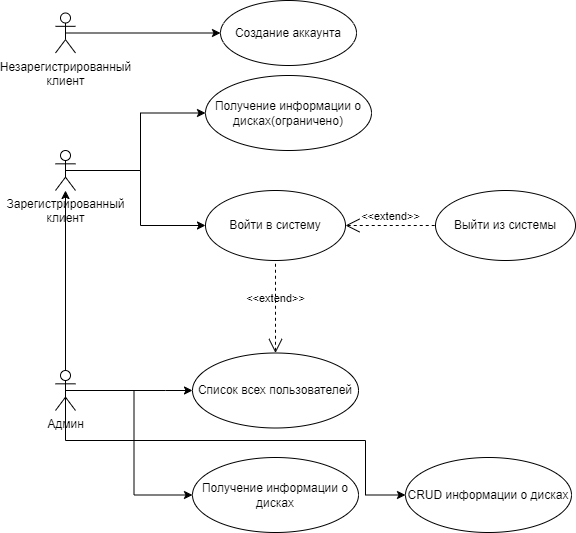

The diagram above was exported from draw.io. Its source (the exported page's mxGraphModel, read from the mxfile embedded in the PNG):
<mxGraphModel dx="1050" dy="573" grid="1" gridSize="10" guides="1" tooltips="1" connect="1" arrows="1" fold="1" page="1" pageScale="1" pageWidth="827" pageHeight="1169" math="0" shadow="0">
  <root>
    <mxCell id="0" />
    <mxCell id="1" parent="0" />
    <mxCell id="PBXq4jX8ZphgWgtyktsG-48" style="edgeStyle=orthogonalEdgeStyle;rounded=0;orthogonalLoop=1;jettySize=auto;html=1;exitX=0.5;exitY=0.5;exitDx=0;exitDy=0;exitPerimeter=0;entryX=0;entryY=0.5;entryDx=0;entryDy=0;" parent="1" source="PBXq4jX8ZphgWgtyktsG-1" target="PBXq4jX8ZphgWgtyktsG-2" edge="1">
      <mxGeometry relative="1" as="geometry" />
    </mxCell>
    <mxCell id="PBXq4jX8ZphgWgtyktsG-1" value="Незарегистрированный&lt;br&gt;клиент&lt;br&gt;" style="shape=umlActor;verticalLabelPosition=bottom;verticalAlign=top;html=1;outlineConnect=0;" parent="1" vertex="1">
      <mxGeometry x="100" y="102.5" width="20" height="40" as="geometry" />
    </mxCell>
    <mxCell id="PBXq4jX8ZphgWgtyktsG-2" value="Создание аккаунта" style="ellipse;whiteSpace=wrap;html=1;" parent="1" vertex="1">
      <mxGeometry x="265" y="90" width="136" height="65" as="geometry" />
    </mxCell>
    <mxCell id="PBXq4jX8ZphgWgtyktsG-35" style="edgeStyle=orthogonalEdgeStyle;rounded=0;orthogonalLoop=1;jettySize=auto;html=1;exitX=0.5;exitY=0.5;exitDx=0;exitDy=0;exitPerimeter=0;" parent="1" source="PBXq4jX8ZphgWgtyktsG-10" target="PBXq4jX8ZphgWgtyktsG-18" edge="1">
      <mxGeometry relative="1" as="geometry" />
    </mxCell>
    <mxCell id="PBXq4jX8ZphgWgtyktsG-36" style="edgeStyle=orthogonalEdgeStyle;rounded=0;orthogonalLoop=1;jettySize=auto;html=1;exitX=0.5;exitY=0.5;exitDx=0;exitDy=0;exitPerimeter=0;entryX=0;entryY=0.5;entryDx=0;entryDy=0;" parent="1" source="PBXq4jX8ZphgWgtyktsG-10" target="PBXq4jX8ZphgWgtyktsG-25" edge="1">
      <mxGeometry relative="1" as="geometry" />
    </mxCell>
    <mxCell id="PBXq4jX8ZphgWgtyktsG-10" value="Зарегистрированный&lt;br style=&quot;border-color: var(--border-color);&quot;&gt;клиент" style="shape=umlActor;verticalLabelPosition=bottom;verticalAlign=top;html=1;outlineConnect=0;" parent="1" vertex="1">
      <mxGeometry x="100" y="240" width="20" height="40" as="geometry" />
    </mxCell>
    <mxCell id="PBXq4jX8ZphgWgtyktsG-38" style="edgeStyle=orthogonalEdgeStyle;rounded=0;orthogonalLoop=1;jettySize=auto;html=1;exitX=0.5;exitY=0.5;exitDx=0;exitDy=0;exitPerimeter=0;" parent="1" source="PBXq4jX8ZphgWgtyktsG-11" target="PBXq4jX8ZphgWgtyktsG-10" edge="1">
      <mxGeometry relative="1" as="geometry" />
    </mxCell>
    <mxCell id="PBXq4jX8ZphgWgtyktsG-39" style="edgeStyle=orthogonalEdgeStyle;rounded=0;orthogonalLoop=1;jettySize=auto;html=1;exitX=0.5;exitY=0.5;exitDx=0;exitDy=0;exitPerimeter=0;entryX=0;entryY=0.5;entryDx=0;entryDy=0;" parent="1" source="PBXq4jX8ZphgWgtyktsG-11" target="PBXq4jX8ZphgWgtyktsG-37" edge="1">
      <mxGeometry relative="1" as="geometry">
        <Array as="points">
          <mxPoint x="210" y="480" />
          <mxPoint x="210" y="480" />
        </Array>
      </mxGeometry>
    </mxCell>
    <mxCell id="PBXq4jX8ZphgWgtyktsG-45" style="edgeStyle=orthogonalEdgeStyle;rounded=0;orthogonalLoop=1;jettySize=auto;html=1;exitX=0.5;exitY=0.5;exitDx=0;exitDy=0;exitPerimeter=0;entryX=0;entryY=0.5;entryDx=0;entryDy=0;" parent="1" source="PBXq4jX8ZphgWgtyktsG-11" target="PBXq4jX8ZphgWgtyktsG-44" edge="1">
      <mxGeometry relative="1" as="geometry" />
    </mxCell>
    <mxCell id="PBXq4jX8ZphgWgtyktsG-47" style="edgeStyle=orthogonalEdgeStyle;rounded=0;orthogonalLoop=1;jettySize=auto;html=1;exitX=0.5;exitY=0.5;exitDx=0;exitDy=0;exitPerimeter=0;entryX=0;entryY=0.5;entryDx=0;entryDy=0;" parent="1" source="PBXq4jX8ZphgWgtyktsG-11" target="PBXq4jX8ZphgWgtyktsG-46" edge="1">
      <mxGeometry relative="1" as="geometry">
        <Array as="points">
          <mxPoint x="110" y="530" />
          <mxPoint x="410" y="530" />
          <mxPoint x="410" y="585" />
          <mxPoint x="450" y="585" />
        </Array>
      </mxGeometry>
    </mxCell>
    <mxCell id="PBXq4jX8ZphgWgtyktsG-11" value="Админ" style="shape=umlActor;verticalLabelPosition=bottom;verticalAlign=top;html=1;outlineConnect=0;" parent="1" vertex="1">
      <mxGeometry x="100" y="460" width="20" height="40" as="geometry" />
    </mxCell>
    <mxCell id="PBXq4jX8ZphgWgtyktsG-18" value="Получение информации о дисках(ограничено)" style="ellipse;whiteSpace=wrap;html=1;" parent="1" vertex="1">
      <mxGeometry x="250" y="165" width="166" height="75" as="geometry" />
    </mxCell>
    <mxCell id="PBXq4jX8ZphgWgtyktsG-25" value="Войти в систему" style="ellipse;whiteSpace=wrap;html=1;" parent="1" vertex="1">
      <mxGeometry x="250" y="280" width="140" height="70" as="geometry" />
    </mxCell>
    <mxCell id="PBXq4jX8ZphgWgtyktsG-30" value="Выйти из системы" style="ellipse;whiteSpace=wrap;html=1;" parent="1" vertex="1">
      <mxGeometry x="480" y="280" width="140" height="70" as="geometry" />
    </mxCell>
    <mxCell id="PBXq4jX8ZphgWgtyktsG-37" value="Список всех пользователей" style="ellipse;whiteSpace=wrap;html=1;" parent="1" vertex="1">
      <mxGeometry x="237" y="442.5" width="166" height="75" as="geometry" />
    </mxCell>
    <mxCell id="PBXq4jX8ZphgWgtyktsG-40" value="&amp;lt;&amp;lt;extend&amp;gt;&amp;gt;" style="edgeStyle=none;html=1;startArrow=open;endArrow=none;startSize=12;verticalAlign=bottom;dashed=1;labelBackgroundColor=none;rounded=0;entryX=0.5;entryY=1;entryDx=0;entryDy=0;exitX=0.5;exitY=0;exitDx=0;exitDy=0;" parent="1" source="PBXq4jX8ZphgWgtyktsG-37" target="PBXq4jX8ZphgWgtyktsG-25" edge="1">
      <mxGeometry width="160" relative="1" as="geometry">
        <mxPoint x="320" y="440" as="sourcePoint" />
        <mxPoint x="330" y="380" as="targetPoint" />
      </mxGeometry>
    </mxCell>
    <mxCell id="PBXq4jX8ZphgWgtyktsG-43" value="&amp;lt;&amp;lt;extend&amp;gt;&amp;gt;" style="edgeStyle=none;html=1;startArrow=open;endArrow=none;startSize=12;verticalAlign=bottom;dashed=1;labelBackgroundColor=none;rounded=0;entryX=0;entryY=0.5;entryDx=0;entryDy=0;exitX=1;exitY=0.5;exitDx=0;exitDy=0;" parent="1" source="PBXq4jX8ZphgWgtyktsG-25" target="PBXq4jX8ZphgWgtyktsG-30" edge="1">
      <mxGeometry width="160" relative="1" as="geometry">
        <mxPoint x="386" y="410" as="sourcePoint" />
        <mxPoint x="546" y="410" as="targetPoint" />
      </mxGeometry>
    </mxCell>
    <mxCell id="PBXq4jX8ZphgWgtyktsG-44" value="Получение информации о дисках" style="ellipse;whiteSpace=wrap;html=1;" parent="1" vertex="1">
      <mxGeometry x="237" y="547" width="166" height="75" as="geometry" />
    </mxCell>
    <mxCell id="PBXq4jX8ZphgWgtyktsG-46" value="CRUD информации о дисках" style="ellipse;whiteSpace=wrap;html=1;" parent="1" vertex="1">
      <mxGeometry x="450" y="547" width="166" height="75" as="geometry" />
    </mxCell>
  </root>
</mxGraphModel>